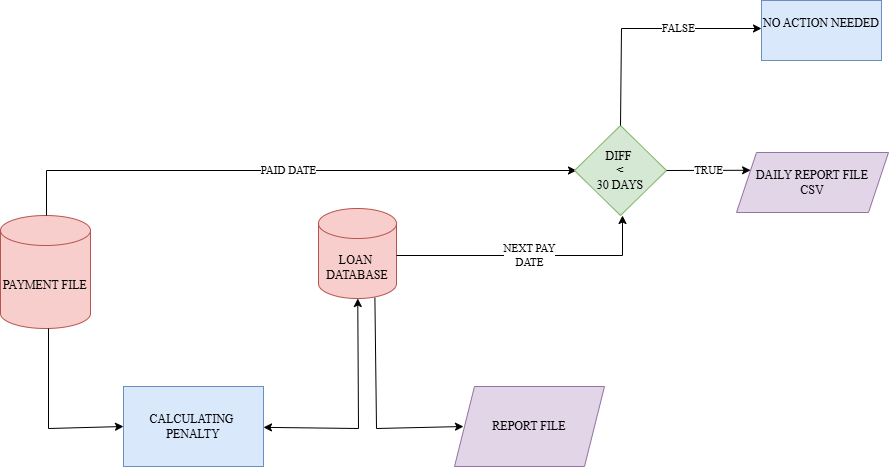

The diagram above was exported from draw.io. Its source (the exported page's mxGraphModel, read from the mxfile embedded in the PNG):
<mxGraphModel dx="1429" dy="827" grid="1" gridSize="10" guides="1" tooltips="1" connect="1" arrows="1" fold="1" page="1" pageScale="1" pageWidth="1654" pageHeight="2336" math="0" shadow="0">
  <root>
    <mxCell id="0" />
    <mxCell id="1" parent="0" />
    <mxCell id="ctaxK-HuQvWpnXV8koYk-3" value="PAYMENT FILE" style="shape=cylinder3;whiteSpace=wrap;html=1;boundedLbl=1;backgroundOutline=1;size=15;fontFamily=Times New Roman;fillColor=#f8cecc;strokeColor=#b85450;" vertex="1" parent="1">
      <mxGeometry x="382" y="257" width="90" height="113" as="geometry" />
    </mxCell>
    <mxCell id="ctaxK-HuQvWpnXV8koYk-4" value="LOAN&amp;nbsp;&lt;div&gt;DATABASE&lt;/div&gt;" style="shape=cylinder3;whiteSpace=wrap;html=1;boundedLbl=1;backgroundOutline=1;size=15;fontFamily=Times New Roman;fillColor=#f8cecc;strokeColor=#b85450;" vertex="1" parent="1">
      <mxGeometry x="700" y="250" width="78" height="90" as="geometry" />
    </mxCell>
    <mxCell id="ctaxK-HuQvWpnXV8koYk-6" value="&lt;font face=&quot;Times New Roman&quot;&gt;CALCULATING&amp;nbsp;&lt;/font&gt;&lt;div&gt;&lt;font face=&quot;Times New Roman&quot;&gt;PENALTY&lt;/font&gt;&lt;/div&gt;" style="rounded=0;whiteSpace=wrap;html=1;fillColor=#dae8fc;strokeColor=#6c8ebf;" vertex="1" parent="1">
      <mxGeometry x="505" y="428" width="140" height="80" as="geometry" />
    </mxCell>
    <mxCell id="ctaxK-HuQvWpnXV8koYk-8" value="&lt;font face=&quot;Times New Roman&quot;&gt;REPORT FILE&lt;/font&gt;" style="shape=parallelogram;perimeter=parallelogramPerimeter;whiteSpace=wrap;html=1;fixedSize=1;fillColor=#e1d5e7;strokeColor=#9673a6;" vertex="1" parent="1">
      <mxGeometry x="836" y="428" width="150" height="80" as="geometry" />
    </mxCell>
    <mxCell id="ctaxK-HuQvWpnXV8koYk-9" value="PAID DATE" style="endArrow=classic;html=1;rounded=0;fontFamily=Times New Roman;" edge="1" parent="1">
      <mxGeometry width="50" height="50" relative="1" as="geometry">
        <mxPoint x="428" y="257" as="sourcePoint" />
        <mxPoint x="958" y="212" as="targetPoint" />
        <Array as="points">
          <mxPoint x="428" y="212" />
        </Array>
      </mxGeometry>
    </mxCell>
    <mxCell id="ctaxK-HuQvWpnXV8koYk-10" value="DIFF&amp;nbsp;&lt;div&gt;&amp;lt;&lt;/div&gt;&lt;div&gt;30 DAYS&lt;/div&gt;" style="rhombus;whiteSpace=wrap;html=1;fontFamily=Times New Roman;fillColor=#d5e8d4;strokeColor=#82b366;" vertex="1" parent="1">
      <mxGeometry x="956" y="167" width="92" height="90" as="geometry" />
    </mxCell>
    <mxCell id="ctaxK-HuQvWpnXV8koYk-11" value="NEXT PAY&lt;div&gt;DATE&lt;/div&gt;" style="endArrow=classic;html=1;rounded=0;entryX=0.5;entryY=1;entryDx=0;entryDy=0;fontFamily=Times New Roman;" edge="1" parent="1">
      <mxGeometry width="50" height="50" relative="1" as="geometry">
        <mxPoint x="778" y="297" as="sourcePoint" />
        <mxPoint x="1004" y="257" as="targetPoint" />
        <Array as="points">
          <mxPoint x="1004" y="297" />
        </Array>
      </mxGeometry>
    </mxCell>
    <mxCell id="ctaxK-HuQvWpnXV8koYk-12" value="DAILY REPORT FILE&lt;div&gt;CSV&lt;/div&gt;" style="shape=parallelogram;perimeter=parallelogramPerimeter;whiteSpace=wrap;html=1;fixedSize=1;fontFamily=Times New Roman;fillColor=#e1d5e7;strokeColor=#9673a6;" vertex="1" parent="1">
      <mxGeometry x="1118" y="194" width="152" height="60" as="geometry" />
    </mxCell>
    <mxCell id="ctaxK-HuQvWpnXV8koYk-14" value="TRUE" style="endArrow=classic;html=1;rounded=0;entryX=0;entryY=0.25;entryDx=0;entryDy=0;exitX=1;exitY=0.5;exitDx=0;exitDy=0;fontFamily=Times New Roman;" edge="1" parent="1" source="ctaxK-HuQvWpnXV8koYk-10" target="ctaxK-HuQvWpnXV8koYk-12">
      <mxGeometry width="50" height="50" relative="1" as="geometry">
        <mxPoint x="1028" y="230" as="sourcePoint" />
        <mxPoint x="1078" y="180" as="targetPoint" />
        <Array as="points" />
      </mxGeometry>
    </mxCell>
    <mxCell id="ctaxK-HuQvWpnXV8koYk-15" value="" style="endArrow=classic;html=1;rounded=0;entryX=0;entryY=0.5;entryDx=0;entryDy=0;" edge="1" parent="1" target="ctaxK-HuQvWpnXV8koYk-6">
      <mxGeometry width="50" height="50" relative="1" as="geometry">
        <mxPoint x="430" y="370" as="sourcePoint" />
        <mxPoint x="430" y="470" as="targetPoint" />
        <Array as="points">
          <mxPoint x="430" y="470" />
        </Array>
      </mxGeometry>
    </mxCell>
    <mxCell id="ctaxK-HuQvWpnXV8koYk-16" value="" style="endArrow=classic;startArrow=classic;html=1;rounded=0;" edge="1" parent="1" source="ctaxK-HuQvWpnXV8koYk-4" target="ctaxK-HuQvWpnXV8koYk-6">
      <mxGeometry width="50" height="50" relative="1" as="geometry">
        <mxPoint x="790" y="360" as="sourcePoint" />
        <mxPoint x="840" y="310" as="targetPoint" />
        <Array as="points">
          <mxPoint x="740" y="470" />
        </Array>
      </mxGeometry>
    </mxCell>
    <mxCell id="ctaxK-HuQvWpnXV8koYk-18" value="" style="endArrow=classic;html=1;rounded=0;exitX=0.723;exitY=0.992;exitDx=0;exitDy=0;exitPerimeter=0;entryX=0;entryY=0.5;entryDx=0;entryDy=0;" edge="1" parent="1" source="ctaxK-HuQvWpnXV8koYk-4">
      <mxGeometry width="50" height="50" relative="1" as="geometry">
        <mxPoint x="757.6669999999999" y="340.64" as="sourcePoint" />
        <mxPoint x="845" y="468" as="targetPoint" />
        <Array as="points">
          <mxPoint x="758" y="470" />
        </Array>
      </mxGeometry>
    </mxCell>
    <mxCell id="ctaxK-HuQvWpnXV8koYk-19" value="&lt;font face=&quot;Times New Roman&quot;&gt;NO ACTION NEEDED&lt;/font&gt;&lt;div&gt;&lt;font face=&quot;Times New Roman&quot;&gt;&lt;br&gt;&lt;/font&gt;&lt;/div&gt;" style="rounded=0;whiteSpace=wrap;html=1;fillColor=#dae8fc;strokeColor=#6c8ebf;" vertex="1" parent="1">
      <mxGeometry x="1143" y="42" width="120" height="60" as="geometry" />
    </mxCell>
    <mxCell id="ctaxK-HuQvWpnXV8koYk-20" value="FALSE" style="endArrow=classic;html=1;rounded=0;entryX=0;entryY=0.5;entryDx=0;entryDy=0;exitX=0.5;exitY=0;exitDx=0;exitDy=0;fontFamily=Times New Roman;" edge="1" parent="1" source="ctaxK-HuQvWpnXV8koYk-10">
      <mxGeometry x="0.2996" width="50" height="50" relative="1" as="geometry">
        <mxPoint x="1003" y="160" as="sourcePoint" />
        <mxPoint x="1143" y="70" as="targetPoint" />
        <Array as="points">
          <mxPoint x="1003" y="70" />
        </Array>
        <mxPoint x="-1" as="offset" />
      </mxGeometry>
    </mxCell>
  </root>
</mxGraphModel>